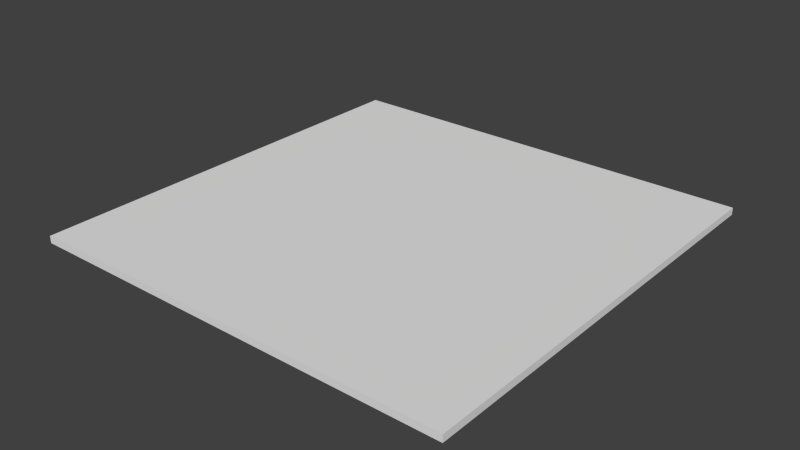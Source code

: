 # Source: Road_TURN.blend  (saved by Blender 2.74.0; exported with 4.5.12 LTS)
import bpy
from mathutils import Matrix  # noqa: F401  (used for matrix-valued properties, if any)

bpy.ops.wm.read_factory_settings(use_empty=True)
scene = bpy.context.scene
scene.name = 'Scene'

# ---- collections
col_collection_1 = bpy.data.collections.new('Collection 1'); scene.collection.children.link(col_collection_1)

# ---- materials (node trees are filled in below, after node groups)
mat_material = bpy.data.materials.new('Material')
mat_material.alpha_threshold = 0.0
mat_material.use_transparent_shadow = False
mat_material.roughness = 0.5
mat_material.line_color = (0.0, 0.0, 0.0, 1.0)

# ---- material node trees

# ---- world
world_world = bpy.data.worlds.new('World'); scene.world = world_world
world_world.color = (0.05088, 0.05088, 0.05088)
world_world.use_sun_shadow = False
world_world.sun_shadow_jitter_overblur = 0.0
world_world.cycles.sampling_method = 'MANUAL'
world_world.cycles.sample_map_resolution = 256

# ---- meshes
me_cube_041 = bpy.data.meshes.new('Cube.041')
me_cube_041.from_pydata([(1.0, 1.0, 0.01636), (1.0, -1.0, 0.01636), (-1.0, -1.0, 0.01636), (-1.0, 1.0, 0.01636), (1.0, 1.0, -0.01636), (1.0, -1.0, -0.01636), (-1.0, -1.0, -0.01636), (-1.0, 1.0, -0.01636)], [], [(0, 3, 2, 1), (0, 1, 5, 4), (1, 2, 6, 5), (2, 3, 7, 6), (4, 7, 3, 0), (4, 5, 6, 7)])
_uv = me_cube_041.uv_layers.new(name='UVMap')
_uv.uv.foreach_set('vector', [0.0, 0.0, -1.0, 2.384e-07, -1.0, -1.0, 0.0, -1.0, 0.02881, 0.5002, -0.9136, 0.5002, -0.9136, 3.984, 0.02881, 3.984, 0.02881, 0.5002, -0.9136, 0.5002, -0.9136, 3.984, 0.02881, 3.984, 0.02881, 0.5002, 0.9712, 0.5002, 0.9712, 3.984, 0.02881, 3.984, 0.02881, 0.9838, -0.9136, 0.9838, -0.9136, -2.5, 0.02881, -2.5, 1.0, 0.9999, 1.0, 0.0001414, 0.0001064, 0.0001421, 0.000106, 0.9999])
me_cube_041.materials.append(mat_material)
me_cube_041.use_remesh_preserve_volume = False
me_cube_041.use_remesh_preserve_attributes = False
me_cube_041.use_mirror_vertex_groups = False
me_cube_041.update()

# ---- objects
ob_road_corner = bpy.data.objects.new('Road Corner', me_cube_041)

# ---- transforms, parenting, visibility, modifiers, constraints
ob_road_corner.location = (0.0, 0.0, 0.0)
ob_road_corner.rotation_euler = (-0.0, -3.142, 3.142)
ob_road_corner.lock_rotations_4d = False
ob_road_corner.empty_display_type = 'ARROWS'
ob_road_corner.lineart.crease_threshold = 0.0

# ---- collection membership
col_collection_1.objects.link(ob_road_corner)

# ---- scene / render settings (as saved in the file)
scene.frame_start = 1; scene.frame_end = 250; scene.frame_set(0)
scene.render.engine = 'BLENDER_EEVEE_NEXT'
scene.render.resolution_percentage = 50
scene.render.dither_intensity = 0.0
scene.cycles.use_denoising = False
scene.cycles.samples = 10
scene.cycles.sampling_pattern = 'TABULATED_SOBOL'
scene.cycles.light_sampling_threshold = 0.0
scene.cycles.use_adaptive_sampling = False
scene.cycles.use_light_tree = False
scene.cycles.blur_glossy = 0.0
scene.cycles.pixel_filter_type = 'GAUSSIAN'
scene.cycles.sample_clamp_indirect = 0.0
scene.view_settings.view_transform = 'Standard'
bpy.context.view_layer.update()

# ---- added for rendering (the .blend has no active camera and no usable light): camera, sun
cam_auto = bpy.data.cameras.new('AutoCamera')
cam_auto.lens = 50.0
cam_auto.sensor_width = 36.0
cam_auto.clip_end = 1000.0
ob_auto_camera = bpy.data.objects.new('AutoCamera', cam_auto)
scene.collection.objects.link(ob_auto_camera)
ob_auto_camera.location = (2.61711, -3.14053, 2.09369)
ob_auto_camera.rotation_euler = (1.09748, -7.21219e-08, 0.694738)
scene.camera = ob_auto_camera
light_auto_sun = bpy.data.lights.new('AutoSun', 'SUN')
light_auto_sun.energy = 3.0
light_auto_sun.angle = 0.0523599
ob_auto_sun = bpy.data.objects.new('AutoSun', light_auto_sun)
scene.collection.objects.link(ob_auto_sun)
ob_auto_sun.rotation_euler = (0.872665, 0.174533, 0.523599)
bpy.context.view_layer.update()
